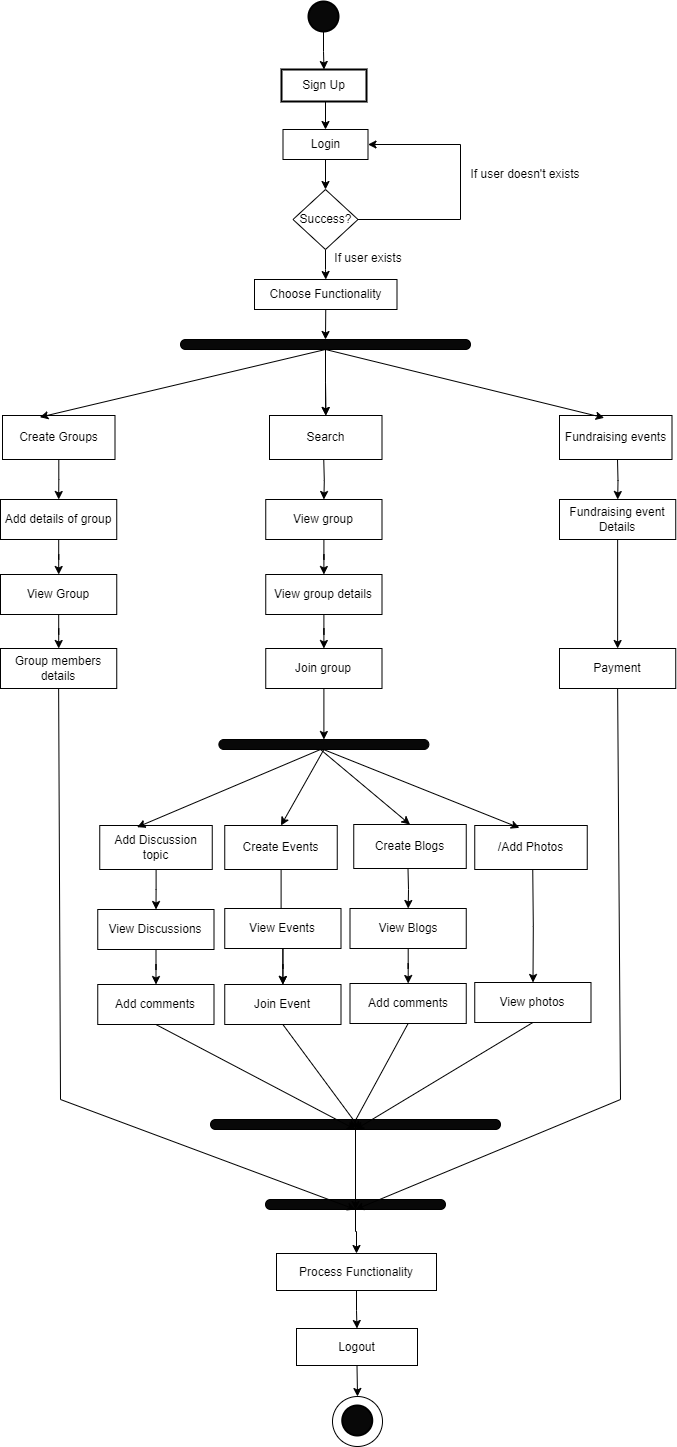

The diagram above was exported from draw.io. Its source (the exported page's mxGraphModel, read from the mxfile embedded in the PNG):
<mxGraphModel dx="4136" dy="2748" grid="1" gridSize="10" guides="1" tooltips="1" connect="1" arrows="1" fold="1" page="1" pageScale="1" pageWidth="850" pageHeight="1100" math="0" shadow="0">
  <root>
    <mxCell id="0" />
    <mxCell id="1" parent="0" />
    <mxCell id="5zz4pTdLI_xXYS7yA2qS-110" value="" style="edgeStyle=orthogonalEdgeStyle;rounded=0;orthogonalLoop=1;jettySize=auto;html=1;" edge="1" parent="1" source="5zz4pTdLI_xXYS7yA2qS-4" target="5zz4pTdLI_xXYS7yA2qS-109">
      <mxGeometry relative="1" as="geometry" />
    </mxCell>
    <mxCell id="5zz4pTdLI_xXYS7yA2qS-4" value="" style="strokeWidth=2;html=1;shape=mxgraph.flowchart.start_2;whiteSpace=wrap;fillColor=#080808;" vertex="1" parent="1">
      <mxGeometry x="608" y="-58" width="30" height="30" as="geometry" />
    </mxCell>
    <mxCell id="5zz4pTdLI_xXYS7yA2qS-12" value="" style="edgeStyle=orthogonalEdgeStyle;rounded=0;orthogonalLoop=1;jettySize=auto;html=1;" edge="1" parent="1" source="5zz4pTdLI_xXYS7yA2qS-9" target="5zz4pTdLI_xXYS7yA2qS-11">
      <mxGeometry relative="1" as="geometry" />
    </mxCell>
    <mxCell id="5zz4pTdLI_xXYS7yA2qS-9" value="Login" style="rounded=1;whiteSpace=wrap;html=1;arcSize=0;" vertex="1" parent="1">
      <mxGeometry x="582.5" y="70" width="85" height="30" as="geometry" />
    </mxCell>
    <mxCell id="5zz4pTdLI_xXYS7yA2qS-14" value="" style="edgeStyle=orthogonalEdgeStyle;rounded=0;orthogonalLoop=1;jettySize=auto;html=1;" edge="1" parent="1" source="5zz4pTdLI_xXYS7yA2qS-11" target="5zz4pTdLI_xXYS7yA2qS-13">
      <mxGeometry relative="1" as="geometry" />
    </mxCell>
    <mxCell id="5zz4pTdLI_xXYS7yA2qS-11" value="Success?" style="rhombus;whiteSpace=wrap;html=1;rounded=1;arcSize=0;" vertex="1" parent="1">
      <mxGeometry x="592.5" y="130" width="65" height="60" as="geometry" />
    </mxCell>
    <mxCell id="5zz4pTdLI_xXYS7yA2qS-13" value="&lt;font style=&quot;font-size: 12px;&quot;&gt;Choose Functionality&lt;/font&gt;" style="whiteSpace=wrap;html=1;rounded=1;arcSize=0;" vertex="1" parent="1">
      <mxGeometry x="554" y="220" width="142.5" height="30" as="geometry" />
    </mxCell>
    <mxCell id="5zz4pTdLI_xXYS7yA2qS-16" value="" style="rounded=0;whiteSpace=wrap;html=1;" vertex="1" parent="1">
      <mxGeometry x="500" y="300" width="80" as="geometry" />
    </mxCell>
    <mxCell id="5zz4pTdLI_xXYS7yA2qS-24" value="" style="edgeStyle=orthogonalEdgeStyle;rounded=0;orthogonalLoop=1;jettySize=auto;html=1;" edge="1" parent="1" source="5zz4pTdLI_xXYS7yA2qS-18" target="5zz4pTdLI_xXYS7yA2qS-23">
      <mxGeometry relative="1" as="geometry" />
    </mxCell>
    <mxCell id="5zz4pTdLI_xXYS7yA2qS-25" value="" style="edgeStyle=orthogonalEdgeStyle;rounded=0;orthogonalLoop=1;jettySize=auto;html=1;" edge="1" parent="1" source="5zz4pTdLI_xXYS7yA2qS-18" target="5zz4pTdLI_xXYS7yA2qS-23">
      <mxGeometry relative="1" as="geometry" />
    </mxCell>
    <mxCell id="5zz4pTdLI_xXYS7yA2qS-18" value="" style="rounded=1;whiteSpace=wrap;html=1;fillColor=#080808;arcSize=50;" vertex="1" parent="1">
      <mxGeometry x="480" y="280" width="290" height="10" as="geometry" />
    </mxCell>
    <mxCell id="5zz4pTdLI_xXYS7yA2qS-22" value="" style="endArrow=classic;html=1;rounded=0;exitX=0.5;exitY=1;exitDx=0;exitDy=0;entryX=0.5;entryY=0;entryDx=0;entryDy=0;" edge="1" parent="1" source="5zz4pTdLI_xXYS7yA2qS-13" target="5zz4pTdLI_xXYS7yA2qS-18">
      <mxGeometry width="50" height="50" relative="1" as="geometry">
        <mxPoint x="590" y="280" as="sourcePoint" />
        <mxPoint x="640" y="230" as="targetPoint" />
      </mxGeometry>
    </mxCell>
    <mxCell id="5zz4pTdLI_xXYS7yA2qS-23" value="Search" style="whiteSpace=wrap;html=1;fillColor=#FFFFFF;rounded=1;arcSize=0;" vertex="1" parent="1">
      <mxGeometry x="569" y="356" width="112.5" height="44" as="geometry" />
    </mxCell>
    <mxCell id="5zz4pTdLI_xXYS7yA2qS-31" value="" style="edgeStyle=orthogonalEdgeStyle;rounded=0;orthogonalLoop=1;jettySize=auto;html=1;" edge="1" parent="1" source="5zz4pTdLI_xXYS7yA2qS-26" target="5zz4pTdLI_xXYS7yA2qS-30">
      <mxGeometry relative="1" as="geometry" />
    </mxCell>
    <mxCell id="5zz4pTdLI_xXYS7yA2qS-26" value="Create Groups" style="whiteSpace=wrap;html=1;fillColor=#FFFFFF;rounded=1;arcSize=0;" vertex="1" parent="1">
      <mxGeometry x="302" y="356" width="112.5" height="44" as="geometry" />
    </mxCell>
    <mxCell id="5zz4pTdLI_xXYS7yA2qS-27" value="Fundraising events" style="whiteSpace=wrap;html=1;fillColor=#FFFFFF;rounded=1;arcSize=0;" vertex="1" parent="1">
      <mxGeometry x="859" y="356" width="112.5" height="44" as="geometry" />
    </mxCell>
    <mxCell id="5zz4pTdLI_xXYS7yA2qS-28" value="" style="endArrow=classic;html=1;rounded=0;exitX=0.5;exitY=1;exitDx=0;exitDy=0;entryX=0.397;entryY=0.053;entryDx=0;entryDy=0;entryPerimeter=0;" edge="1" parent="1" source="5zz4pTdLI_xXYS7yA2qS-18" target="5zz4pTdLI_xXYS7yA2qS-27">
      <mxGeometry width="50" height="50" relative="1" as="geometry">
        <mxPoint x="750" y="460" as="sourcePoint" />
        <mxPoint x="800" y="410" as="targetPoint" />
      </mxGeometry>
    </mxCell>
    <mxCell id="5zz4pTdLI_xXYS7yA2qS-29" value="" style="endArrow=classic;html=1;rounded=0;exitX=0.5;exitY=1;exitDx=0;exitDy=0;entryX=0.332;entryY=0.038;entryDx=0;entryDy=0;entryPerimeter=0;" edge="1" parent="1" source="5zz4pTdLI_xXYS7yA2qS-18" target="5zz4pTdLI_xXYS7yA2qS-26">
      <mxGeometry width="50" height="50" relative="1" as="geometry">
        <mxPoint x="510" y="450" as="sourcePoint" />
        <mxPoint x="560" y="400" as="targetPoint" />
      </mxGeometry>
    </mxCell>
    <mxCell id="5zz4pTdLI_xXYS7yA2qS-33" value="" style="edgeStyle=orthogonalEdgeStyle;rounded=0;orthogonalLoop=1;jettySize=auto;html=1;" edge="1" parent="1" source="5zz4pTdLI_xXYS7yA2qS-30" target="5zz4pTdLI_xXYS7yA2qS-32">
      <mxGeometry relative="1" as="geometry" />
    </mxCell>
    <mxCell id="5zz4pTdLI_xXYS7yA2qS-30" value="Add details of group" style="whiteSpace=wrap;html=1;fillColor=#FFFFFF;rounded=1;arcSize=0;" vertex="1" parent="1">
      <mxGeometry x="300" y="440" width="116.25" height="40" as="geometry" />
    </mxCell>
    <mxCell id="5zz4pTdLI_xXYS7yA2qS-35" value="" style="edgeStyle=orthogonalEdgeStyle;rounded=0;orthogonalLoop=1;jettySize=auto;html=1;" edge="1" parent="1" source="5zz4pTdLI_xXYS7yA2qS-32" target="5zz4pTdLI_xXYS7yA2qS-34">
      <mxGeometry relative="1" as="geometry" />
    </mxCell>
    <mxCell id="5zz4pTdLI_xXYS7yA2qS-32" value="View Group" style="whiteSpace=wrap;html=1;fillColor=#FFFFFF;rounded=1;arcSize=0;" vertex="1" parent="1">
      <mxGeometry x="300" y="515" width="116.25" height="40" as="geometry" />
    </mxCell>
    <mxCell id="5zz4pTdLI_xXYS7yA2qS-34" value="Group members details" style="whiteSpace=wrap;html=1;fillColor=#FFFFFF;rounded=1;arcSize=0;" vertex="1" parent="1">
      <mxGeometry x="300" y="589" width="116.25" height="40" as="geometry" />
    </mxCell>
    <mxCell id="5zz4pTdLI_xXYS7yA2qS-36" value="" style="edgeStyle=orthogonalEdgeStyle;rounded=0;orthogonalLoop=1;jettySize=auto;html=1;" edge="1" parent="1" target="5zz4pTdLI_xXYS7yA2qS-38">
      <mxGeometry relative="1" as="geometry">
        <mxPoint x="623.25" y="400" as="sourcePoint" />
      </mxGeometry>
    </mxCell>
    <mxCell id="5zz4pTdLI_xXYS7yA2qS-37" value="" style="edgeStyle=orthogonalEdgeStyle;rounded=0;orthogonalLoop=1;jettySize=auto;html=1;" edge="1" parent="1" source="5zz4pTdLI_xXYS7yA2qS-38" target="5zz4pTdLI_xXYS7yA2qS-40">
      <mxGeometry relative="1" as="geometry" />
    </mxCell>
    <mxCell id="5zz4pTdLI_xXYS7yA2qS-38" value="View group" style="whiteSpace=wrap;html=1;fillColor=#FFFFFF;rounded=1;arcSize=0;" vertex="1" parent="1">
      <mxGeometry x="565.25" y="440" width="116.25" height="40" as="geometry" />
    </mxCell>
    <mxCell id="5zz4pTdLI_xXYS7yA2qS-39" value="" style="edgeStyle=orthogonalEdgeStyle;rounded=0;orthogonalLoop=1;jettySize=auto;html=1;" edge="1" parent="1" source="5zz4pTdLI_xXYS7yA2qS-40" target="5zz4pTdLI_xXYS7yA2qS-41">
      <mxGeometry relative="1" as="geometry" />
    </mxCell>
    <mxCell id="5zz4pTdLI_xXYS7yA2qS-40" value="View group details" style="whiteSpace=wrap;html=1;fillColor=#FFFFFF;rounded=1;arcSize=0;" vertex="1" parent="1">
      <mxGeometry x="565.25" y="515" width="116.25" height="40" as="geometry" />
    </mxCell>
    <mxCell id="5zz4pTdLI_xXYS7yA2qS-49" value="" style="edgeStyle=orthogonalEdgeStyle;rounded=0;orthogonalLoop=1;jettySize=auto;html=1;" edge="1" parent="1" source="5zz4pTdLI_xXYS7yA2qS-41" target="5zz4pTdLI_xXYS7yA2qS-48">
      <mxGeometry relative="1" as="geometry" />
    </mxCell>
    <mxCell id="5zz4pTdLI_xXYS7yA2qS-41" value="Join group" style="whiteSpace=wrap;html=1;fillColor=#FFFFFF;rounded=1;arcSize=0;" vertex="1" parent="1">
      <mxGeometry x="565.25" y="589" width="116.25" height="40" as="geometry" />
    </mxCell>
    <mxCell id="5zz4pTdLI_xXYS7yA2qS-42" value="" style="edgeStyle=orthogonalEdgeStyle;rounded=0;orthogonalLoop=1;jettySize=auto;html=1;" edge="1" parent="1" target="5zz4pTdLI_xXYS7yA2qS-44">
      <mxGeometry relative="1" as="geometry">
        <mxPoint x="917" y="400" as="sourcePoint" />
      </mxGeometry>
    </mxCell>
    <mxCell id="5zz4pTdLI_xXYS7yA2qS-43" value="" style="edgeStyle=orthogonalEdgeStyle;rounded=0;orthogonalLoop=1;jettySize=auto;html=1;" edge="1" parent="1" source="5zz4pTdLI_xXYS7yA2qS-44" target="5zz4pTdLI_xXYS7yA2qS-47">
      <mxGeometry relative="1" as="geometry">
        <mxPoint x="917.2" y="515" as="targetPoint" />
      </mxGeometry>
    </mxCell>
    <mxCell id="5zz4pTdLI_xXYS7yA2qS-44" value="Fundraising event Details" style="whiteSpace=wrap;html=1;fillColor=#FFFFFF;rounded=1;arcSize=0;" vertex="1" parent="1">
      <mxGeometry x="859" y="440" width="116.25" height="40" as="geometry" />
    </mxCell>
    <mxCell id="5zz4pTdLI_xXYS7yA2qS-47" value="Payment" style="whiteSpace=wrap;html=1;fillColor=#FFFFFF;rounded=1;arcSize=0;" vertex="1" parent="1">
      <mxGeometry x="859" y="589" width="116.25" height="40" as="geometry" />
    </mxCell>
    <mxCell id="5zz4pTdLI_xXYS7yA2qS-48" value="" style="rounded=1;whiteSpace=wrap;html=1;fillColor=#080808;arcSize=50;" vertex="1" parent="1">
      <mxGeometry x="518.38" y="680" width="210" height="10" as="geometry" />
    </mxCell>
    <mxCell id="5zz4pTdLI_xXYS7yA2qS-52" value="" style="rounded=0;whiteSpace=wrap;html=1;" vertex="1" parent="1">
      <mxGeometry x="496.25" y="710" width="80" as="geometry" />
    </mxCell>
    <mxCell id="5zz4pTdLI_xXYS7yA2qS-84" value="" style="edgeStyle=orthogonalEdgeStyle;rounded=0;orthogonalLoop=1;jettySize=auto;html=1;" edge="1" parent="1" source="5zz4pTdLI_xXYS7yA2qS-55" target="5zz4pTdLI_xXYS7yA2qS-70">
      <mxGeometry relative="1" as="geometry" />
    </mxCell>
    <mxCell id="5zz4pTdLI_xXYS7yA2qS-55" value="Create Events" style="whiteSpace=wrap;html=1;fillColor=#FFFFFF;rounded=1;arcSize=0;" vertex="1" parent="1">
      <mxGeometry x="524.25" y="766" width="112.5" height="44" as="geometry" />
    </mxCell>
    <mxCell id="5zz4pTdLI_xXYS7yA2qS-56" value="" style="edgeStyle=orthogonalEdgeStyle;rounded=0;orthogonalLoop=1;jettySize=auto;html=1;" edge="1" parent="1" source="5zz4pTdLI_xXYS7yA2qS-57" target="5zz4pTdLI_xXYS7yA2qS-62">
      <mxGeometry relative="1" as="geometry" />
    </mxCell>
    <mxCell id="5zz4pTdLI_xXYS7yA2qS-57" value="Add Discussion topic" style="whiteSpace=wrap;html=1;fillColor=#FFFFFF;rounded=1;arcSize=0;" vertex="1" parent="1">
      <mxGeometry x="399.25" y="766" width="112.5" height="44" as="geometry" />
    </mxCell>
    <mxCell id="5zz4pTdLI_xXYS7yA2qS-58" value="/Add Photos" style="whiteSpace=wrap;html=1;fillColor=#FFFFFF;rounded=1;arcSize=0;" vertex="1" parent="1">
      <mxGeometry x="774.25" y="766" width="112.5" height="44" as="geometry" />
    </mxCell>
    <mxCell id="5zz4pTdLI_xXYS7yA2qS-59" value="" style="endArrow=classic;html=1;rounded=0;entryX=0.397;entryY=0.053;entryDx=0;entryDy=0;entryPerimeter=0;" edge="1" parent="1" target="5zz4pTdLI_xXYS7yA2qS-58">
      <mxGeometry width="50" height="50" relative="1" as="geometry">
        <mxPoint x="623" y="690" as="sourcePoint" />
        <mxPoint x="796.25" y="820" as="targetPoint" />
      </mxGeometry>
    </mxCell>
    <mxCell id="5zz4pTdLI_xXYS7yA2qS-60" value="" style="endArrow=classic;html=1;rounded=0;entryX=0.332;entryY=0.038;entryDx=0;entryDy=0;entryPerimeter=0;" edge="1" parent="1" target="5zz4pTdLI_xXYS7yA2qS-57">
      <mxGeometry width="50" height="50" relative="1" as="geometry">
        <mxPoint x="620" y="690" as="sourcePoint" />
        <mxPoint x="556.25" y="810" as="targetPoint" />
      </mxGeometry>
    </mxCell>
    <mxCell id="5zz4pTdLI_xXYS7yA2qS-61" value="" style="edgeStyle=orthogonalEdgeStyle;rounded=0;orthogonalLoop=1;jettySize=auto;html=1;" edge="1" parent="1" source="5zz4pTdLI_xXYS7yA2qS-62" target="5zz4pTdLI_xXYS7yA2qS-64">
      <mxGeometry relative="1" as="geometry" />
    </mxCell>
    <mxCell id="5zz4pTdLI_xXYS7yA2qS-62" value="View Discussions" style="whiteSpace=wrap;html=1;fillColor=#FFFFFF;rounded=1;arcSize=0;" vertex="1" parent="1">
      <mxGeometry x="397.25" y="850" width="116.25" height="40" as="geometry" />
    </mxCell>
    <mxCell id="5zz4pTdLI_xXYS7yA2qS-64" value="Add comments" style="whiteSpace=wrap;html=1;fillColor=#FFFFFF;rounded=1;arcSize=0;" vertex="1" parent="1">
      <mxGeometry x="397.25" y="925" width="116.25" height="40" as="geometry" />
    </mxCell>
    <mxCell id="5zz4pTdLI_xXYS7yA2qS-67" value="" style="edgeStyle=orthogonalEdgeStyle;rounded=0;orthogonalLoop=1;jettySize=auto;html=1;" edge="1" parent="1" source="5zz4pTdLI_xXYS7yA2qS-68" target="5zz4pTdLI_xXYS7yA2qS-70">
      <mxGeometry relative="1" as="geometry" />
    </mxCell>
    <mxCell id="5zz4pTdLI_xXYS7yA2qS-68" value="View Events" style="whiteSpace=wrap;html=1;fillColor=#FFFFFF;rounded=1;arcSize=0;" vertex="1" parent="1">
      <mxGeometry x="524.25" y="849" width="116.25" height="40" as="geometry" />
    </mxCell>
    <mxCell id="5zz4pTdLI_xXYS7yA2qS-70" value="Join Event" style="whiteSpace=wrap;html=1;fillColor=#FFFFFF;rounded=1;arcSize=0;" vertex="1" parent="1">
      <mxGeometry x="524.25" y="925" width="116.25" height="40" as="geometry" />
    </mxCell>
    <mxCell id="5zz4pTdLI_xXYS7yA2qS-72" value="" style="edgeStyle=orthogonalEdgeStyle;rounded=0;orthogonalLoop=1;jettySize=auto;html=1;" edge="1" parent="1" target="5zz4pTdLI_xXYS7yA2qS-74">
      <mxGeometry relative="1" as="geometry">
        <mxPoint x="832.25" y="810" as="sourcePoint" />
      </mxGeometry>
    </mxCell>
    <mxCell id="5zz4pTdLI_xXYS7yA2qS-74" value="View photos" style="whiteSpace=wrap;html=1;fillColor=#FFFFFF;rounded=1;arcSize=0;" vertex="1" parent="1">
      <mxGeometry x="774.25" y="923" width="116.25" height="40" as="geometry" />
    </mxCell>
    <mxCell id="5zz4pTdLI_xXYS7yA2qS-76" value="Create Blogs" style="whiteSpace=wrap;html=1;fillColor=#FFFFFF;rounded=1;arcSize=0;" vertex="1" parent="1">
      <mxGeometry x="653.25" y="765" width="112.5" height="44" as="geometry" />
    </mxCell>
    <mxCell id="5zz4pTdLI_xXYS7yA2qS-77" value="" style="edgeStyle=orthogonalEdgeStyle;rounded=0;orthogonalLoop=1;jettySize=auto;html=1;" edge="1" parent="1" target="5zz4pTdLI_xXYS7yA2qS-79">
      <mxGeometry relative="1" as="geometry">
        <mxPoint x="707.5" y="809" as="sourcePoint" />
      </mxGeometry>
    </mxCell>
    <mxCell id="5zz4pTdLI_xXYS7yA2qS-78" value="" style="edgeStyle=orthogonalEdgeStyle;rounded=0;orthogonalLoop=1;jettySize=auto;html=1;" edge="1" parent="1" source="5zz4pTdLI_xXYS7yA2qS-79" target="5zz4pTdLI_xXYS7yA2qS-81">
      <mxGeometry relative="1" as="geometry" />
    </mxCell>
    <mxCell id="5zz4pTdLI_xXYS7yA2qS-79" value="View Blogs" style="whiteSpace=wrap;html=1;fillColor=#FFFFFF;rounded=1;arcSize=0;" vertex="1" parent="1">
      <mxGeometry x="649.5" y="849" width="116.25" height="40" as="geometry" />
    </mxCell>
    <mxCell id="5zz4pTdLI_xXYS7yA2qS-81" value="Add comments" style="whiteSpace=wrap;html=1;fillColor=#FFFFFF;rounded=1;arcSize=0;" vertex="1" parent="1">
      <mxGeometry x="649.5" y="924" width="116.25" height="40" as="geometry" />
    </mxCell>
    <mxCell id="5zz4pTdLI_xXYS7yA2qS-82" value="" style="endArrow=classic;html=1;rounded=0;entryX=0.5;entryY=0;entryDx=0;entryDy=0;" edge="1" parent="1" target="5zz4pTdLI_xXYS7yA2qS-76">
      <mxGeometry width="50" height="50" relative="1" as="geometry">
        <mxPoint x="620" y="690" as="sourcePoint" />
        <mxPoint x="690" y="750" as="targetPoint" />
      </mxGeometry>
    </mxCell>
    <mxCell id="5zz4pTdLI_xXYS7yA2qS-83" value="" style="endArrow=classic;html=1;rounded=0;exitX=0.5;exitY=1;exitDx=0;exitDy=0;entryX=0.5;entryY=0;entryDx=0;entryDy=0;" edge="1" parent="1" source="5zz4pTdLI_xXYS7yA2qS-48" target="5zz4pTdLI_xXYS7yA2qS-55">
      <mxGeometry width="50" height="50" relative="1" as="geometry">
        <mxPoint x="640" y="800" as="sourcePoint" />
        <mxPoint x="690" y="750" as="targetPoint" />
      </mxGeometry>
    </mxCell>
    <mxCell id="5zz4pTdLI_xXYS7yA2qS-85" value="" style="rounded=1;whiteSpace=wrap;html=1;fillColor=#080808;arcSize=50;" vertex="1" parent="1">
      <mxGeometry x="510" y="1060" width="290" height="10" as="geometry" />
    </mxCell>
    <mxCell id="5zz4pTdLI_xXYS7yA2qS-98" value="" style="edgeStyle=orthogonalEdgeStyle;rounded=0;orthogonalLoop=1;jettySize=auto;html=1;" edge="1" parent="1" source="5zz4pTdLI_xXYS7yA2qS-86" target="5zz4pTdLI_xXYS7yA2qS-97">
      <mxGeometry relative="1" as="geometry" />
    </mxCell>
    <mxCell id="5zz4pTdLI_xXYS7yA2qS-86" value="" style="rounded=1;whiteSpace=wrap;html=1;fillColor=#080808;arcSize=50;" vertex="1" parent="1">
      <mxGeometry x="565" y="1140" width="180" height="10" as="geometry" />
    </mxCell>
    <mxCell id="5zz4pTdLI_xXYS7yA2qS-87" value="" style="endArrow=classic;html=1;rounded=0;exitX=0.5;exitY=1;exitDx=0;exitDy=0;entryX=0.5;entryY=1;entryDx=0;entryDy=0;" edge="1" parent="1" source="5zz4pTdLI_xXYS7yA2qS-64" target="5zz4pTdLI_xXYS7yA2qS-85">
      <mxGeometry width="50" height="50" relative="1" as="geometry">
        <mxPoint x="640" y="1190" as="sourcePoint" />
        <mxPoint x="690" y="1140" as="targetPoint" />
      </mxGeometry>
    </mxCell>
    <mxCell id="5zz4pTdLI_xXYS7yA2qS-88" value="" style="endArrow=classic;html=1;rounded=0;exitX=0.5;exitY=1;exitDx=0;exitDy=0;" edge="1" parent="1" source="5zz4pTdLI_xXYS7yA2qS-70">
      <mxGeometry width="50" height="50" relative="1" as="geometry">
        <mxPoint x="640" y="1190" as="sourcePoint" />
        <mxPoint x="660" y="1070" as="targetPoint" />
      </mxGeometry>
    </mxCell>
    <mxCell id="5zz4pTdLI_xXYS7yA2qS-89" value="" style="endArrow=classic;html=1;rounded=0;exitX=0.5;exitY=1;exitDx=0;exitDy=0;" edge="1" parent="1" source="5zz4pTdLI_xXYS7yA2qS-81">
      <mxGeometry width="50" height="50" relative="1" as="geometry">
        <mxPoint x="640" y="1190" as="sourcePoint" />
        <mxPoint x="650" y="1070" as="targetPoint" />
      </mxGeometry>
    </mxCell>
    <mxCell id="5zz4pTdLI_xXYS7yA2qS-90" value="" style="endArrow=classic;html=1;rounded=0;exitX=0.5;exitY=1;exitDx=0;exitDy=0;entryX=0.5;entryY=1;entryDx=0;entryDy=0;" edge="1" parent="1" source="5zz4pTdLI_xXYS7yA2qS-74" target="5zz4pTdLI_xXYS7yA2qS-85">
      <mxGeometry width="50" height="50" relative="1" as="geometry">
        <mxPoint x="640" y="1190" as="sourcePoint" />
        <mxPoint x="690" y="1140" as="targetPoint" />
      </mxGeometry>
    </mxCell>
    <mxCell id="5zz4pTdLI_xXYS7yA2qS-92" value="" style="endArrow=classic;html=1;rounded=0;exitX=0.5;exitY=1;exitDx=0;exitDy=0;" edge="1" parent="1" source="5zz4pTdLI_xXYS7yA2qS-34">
      <mxGeometry width="50" height="50" relative="1" as="geometry">
        <mxPoint x="380" y="630" as="sourcePoint" />
        <mxPoint x="655" y="1150" as="targetPoint" />
        <Array as="points">
          <mxPoint x="360" y="1040" />
        </Array>
      </mxGeometry>
    </mxCell>
    <mxCell id="5zz4pTdLI_xXYS7yA2qS-93" value="" style="endArrow=classic;html=1;rounded=0;exitX=0.5;exitY=1;exitDx=0;exitDy=0;entryX=0.5;entryY=1;entryDx=0;entryDy=0;" edge="1" parent="1" source="5zz4pTdLI_xXYS7yA2qS-47" target="5zz4pTdLI_xXYS7yA2qS-86">
      <mxGeometry width="50" height="50" relative="1" as="geometry">
        <mxPoint x="580" y="860" as="sourcePoint" />
        <mxPoint x="630" y="810" as="targetPoint" />
        <Array as="points">
          <mxPoint x="920" y="1040" />
        </Array>
      </mxGeometry>
    </mxCell>
    <mxCell id="5zz4pTdLI_xXYS7yA2qS-96" value="" style="endArrow=classic;html=1;rounded=0;exitX=0.5;exitY=0;exitDx=0;exitDy=0;entryX=0.5;entryY=1;entryDx=0;entryDy=0;" edge="1" parent="1" source="5zz4pTdLI_xXYS7yA2qS-85" target="5zz4pTdLI_xXYS7yA2qS-86">
      <mxGeometry width="50" height="50" relative="1" as="geometry">
        <mxPoint x="580" y="970" as="sourcePoint" />
        <mxPoint x="630" y="920" as="targetPoint" />
      </mxGeometry>
    </mxCell>
    <mxCell id="5zz4pTdLI_xXYS7yA2qS-100" value="" style="edgeStyle=orthogonalEdgeStyle;rounded=0;orthogonalLoop=1;jettySize=auto;html=1;" edge="1" parent="1" source="5zz4pTdLI_xXYS7yA2qS-97" target="5zz4pTdLI_xXYS7yA2qS-99">
      <mxGeometry relative="1" as="geometry" />
    </mxCell>
    <mxCell id="5zz4pTdLI_xXYS7yA2qS-97" value="Process Functionality" style="whiteSpace=wrap;html=1;fillColor=#FFFFFF;rounded=1;arcSize=0;" vertex="1" parent="1">
      <mxGeometry x="576" y="1194" width="160" height="37" as="geometry" />
    </mxCell>
    <mxCell id="5zz4pTdLI_xXYS7yA2qS-99" value="Logout" style="whiteSpace=wrap;html=1;fillColor=#FFFFFF;rounded=1;arcSize=0;" vertex="1" parent="1">
      <mxGeometry x="596" y="1269" width="121" height="37" as="geometry" />
    </mxCell>
    <mxCell id="5zz4pTdLI_xXYS7yA2qS-104" value="" style="endArrow=classic;html=1;rounded=0;entryX=1;entryY=0.5;entryDx=0;entryDy=0;" edge="1" parent="1" source="5zz4pTdLI_xXYS7yA2qS-11" target="5zz4pTdLI_xXYS7yA2qS-9">
      <mxGeometry width="50" height="50" relative="1" as="geometry">
        <mxPoint x="660" y="160" as="sourcePoint" />
        <mxPoint x="630" y="270" as="targetPoint" />
        <Array as="points">
          <mxPoint x="760" y="160" />
          <mxPoint x="760" y="85" />
        </Array>
      </mxGeometry>
    </mxCell>
    <mxCell id="5zz4pTdLI_xXYS7yA2qS-106" value="If user doesn't exists" style="text;html=1;align=center;verticalAlign=middle;whiteSpace=wrap;rounded=0;" vertex="1" parent="1">
      <mxGeometry x="760" y="100" width="130" height="30" as="geometry" />
    </mxCell>
    <mxCell id="5zz4pTdLI_xXYS7yA2qS-107" value="If user exists" style="text;html=1;align=center;verticalAlign=middle;whiteSpace=wrap;rounded=0;" vertex="1" parent="1">
      <mxGeometry x="603" y="184" width="130" height="30" as="geometry" />
    </mxCell>
    <mxCell id="5zz4pTdLI_xXYS7yA2qS-111" style="edgeStyle=orthogonalEdgeStyle;rounded=0;orthogonalLoop=1;jettySize=auto;html=1;exitX=0.5;exitY=1;exitDx=0;exitDy=0;entryX=0.5;entryY=0;entryDx=0;entryDy=0;" edge="1" parent="1" source="5zz4pTdLI_xXYS7yA2qS-109" target="5zz4pTdLI_xXYS7yA2qS-9">
      <mxGeometry relative="1" as="geometry" />
    </mxCell>
    <mxCell id="5zz4pTdLI_xXYS7yA2qS-109" value="Sign Up" style="whiteSpace=wrap;html=1;fillColor=#FFFFFF;strokeWidth=2;" vertex="1" parent="1">
      <mxGeometry x="581" y="10" width="85" height="32" as="geometry" />
    </mxCell>
    <mxCell id="5zz4pTdLI_xXYS7yA2qS-116" value="" style="ellipse;whiteSpace=wrap;html=1;fillColor=#FFFFFF;rounded=1;arcSize=0;" vertex="1" parent="1">
      <mxGeometry x="632" y="1337" width="50" height="50" as="geometry" />
    </mxCell>
    <mxCell id="5zz4pTdLI_xXYS7yA2qS-112" value="" style="strokeWidth=2;html=1;shape=mxgraph.flowchart.start_2;whiteSpace=wrap;fillColor=#080808;" vertex="1" parent="1">
      <mxGeometry x="641.75" y="1346" width="30" height="30" as="geometry" />
    </mxCell>
    <mxCell id="5zz4pTdLI_xXYS7yA2qS-122" value="" style="endArrow=classic;html=1;rounded=0;entryX=0.5;entryY=0;entryDx=0;entryDy=0;exitX=0.5;exitY=1;exitDx=0;exitDy=0;" edge="1" parent="1" source="5zz4pTdLI_xXYS7yA2qS-99" target="5zz4pTdLI_xXYS7yA2qS-116">
      <mxGeometry width="50" height="50" relative="1" as="geometry">
        <mxPoint x="654" y="1320" as="sourcePoint" />
        <mxPoint x="650" y="1330" as="targetPoint" />
      </mxGeometry>
    </mxCell>
  </root>
</mxGraphModel>